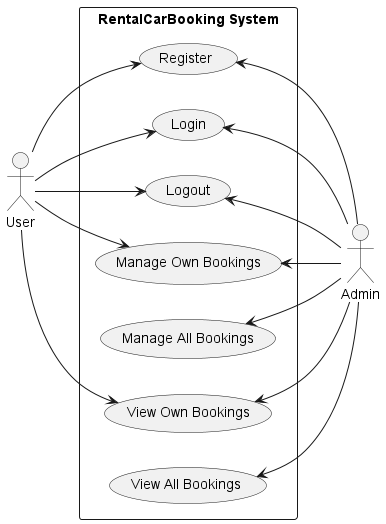

The diagram above was rendered by PlantUML. Its source (embedded in the PNG):
@startuml RentalCarBookingUseCaseDiagram

left to right direction

actor "User" as user
actor "Admin" as admin

rectangle "RentalCarBooking System" as RentalCarBookingSystem {
    usecase "Register" as register
    usecase "Login" as login
    usecase "Logout" as logout
    usecase "Manage Own Bookings" as manageOwnBookings
    usecase "Manage All Bookings" as manageAllBookings
    usecase "View Own Bookings" as viewOwnBookings
    usecase "View All Bookings" as viewAllBookings
}

user --> register
user --> login
user --> logout
user --> viewOwnBookings
user --> manageOwnBookings


login <-- admin
register <-- admin
logout <-- admin
viewOwnBookings <-- admin
viewAllBookings <-- admin
manageOwnBookings <-- admin
manageAllBookings <-- admin
@enduml